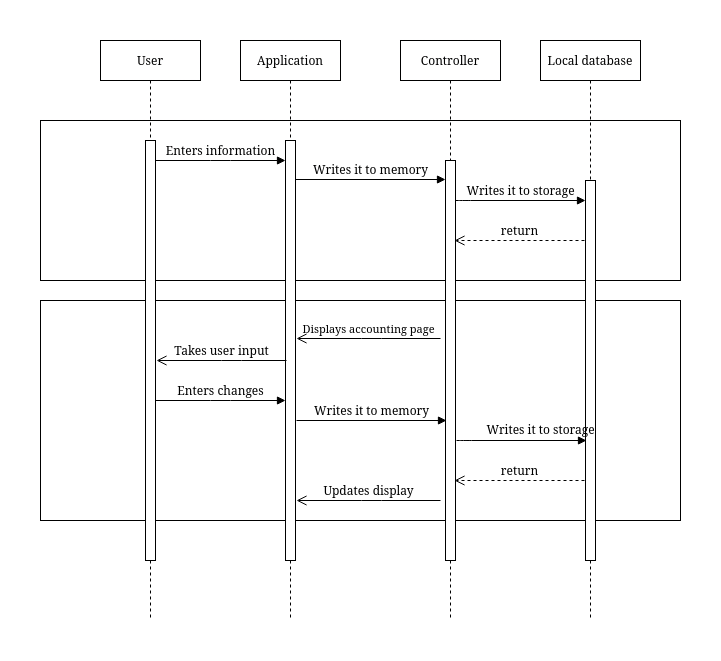

The diagram above was exported from draw.io. Its source (the exported page's mxGraphModel, read from the mxfile embedded in the PNG):
<mxGraphModel dx="1279" dy="880" grid="1" gridSize="10" guides="1" tooltips="1" connect="1" arrows="1" fold="1" page="1" pageScale="1" pageWidth="1100" pageHeight="850" background="none" math="0" shadow="0">
  <root>
    <mxCell id="0" />
    <mxCell id="1" parent="0" />
    <mxCell id="S4P2G9aIKRohk0dBqXmA-19" value="" style="rounded=0;whiteSpace=wrap;html=1;fillColor=none;" parent="1" vertex="1">
      <mxGeometry x="40" y="340" width="640" height="220" as="geometry" />
    </mxCell>
    <mxCell id="S4P2G9aIKRohk0dBqXmA-4" value="" style="rounded=0;whiteSpace=wrap;html=1;fillColor=none;" parent="1" vertex="1">
      <mxGeometry x="40" y="160" width="640" height="160" as="geometry" />
    </mxCell>
    <mxCell id="7baba1c4bc27f4b0-2" value="Application" style="shape=umlLifeline;perimeter=lifelinePerimeter;whiteSpace=wrap;html=1;container=1;collapsible=0;recursiveResize=0;outlineConnect=0;rounded=0;shadow=0;comic=0;labelBackgroundColor=none;strokeWidth=1;fontFamily=Verdana;fontSize=12;align=center;" parent="1" vertex="1">
      <mxGeometry x="240" y="80" width="100" height="580" as="geometry" />
    </mxCell>
    <mxCell id="7baba1c4bc27f4b0-10" value="" style="html=1;points=[];perimeter=orthogonalPerimeter;rounded=0;shadow=0;comic=0;labelBackgroundColor=none;strokeWidth=1;fontFamily=Verdana;fontSize=12;align=center;" parent="7baba1c4bc27f4b0-2" vertex="1">
      <mxGeometry x="45" y="100" width="10" height="420" as="geometry" />
    </mxCell>
    <mxCell id="7baba1c4bc27f4b0-3" value="Controller" style="shape=umlLifeline;perimeter=lifelinePerimeter;whiteSpace=wrap;html=1;container=1;collapsible=0;recursiveResize=0;outlineConnect=0;rounded=0;shadow=0;comic=0;labelBackgroundColor=none;strokeWidth=1;fontFamily=Verdana;fontSize=12;align=center;" parent="1" vertex="1">
      <mxGeometry x="400" y="80" width="100" height="580" as="geometry" />
    </mxCell>
    <mxCell id="7baba1c4bc27f4b0-13" value="" style="html=1;points=[];perimeter=orthogonalPerimeter;rounded=0;shadow=0;comic=0;labelBackgroundColor=none;strokeWidth=1;fontFamily=Verdana;fontSize=12;align=center;" parent="7baba1c4bc27f4b0-3" vertex="1">
      <mxGeometry x="45" y="120" width="10" height="400" as="geometry" />
    </mxCell>
    <mxCell id="7baba1c4bc27f4b0-4" value="Local database" style="shape=umlLifeline;perimeter=lifelinePerimeter;whiteSpace=wrap;html=1;container=1;collapsible=0;recursiveResize=0;outlineConnect=0;rounded=0;shadow=0;comic=0;labelBackgroundColor=none;strokeWidth=1;fontFamily=Verdana;fontSize=12;align=center;" parent="1" vertex="1">
      <mxGeometry x="540" y="80" width="100" height="580" as="geometry" />
    </mxCell>
    <mxCell id="7baba1c4bc27f4b0-8" value="User" style="shape=umlLifeline;perimeter=lifelinePerimeter;whiteSpace=wrap;html=1;container=1;collapsible=0;recursiveResize=0;outlineConnect=0;rounded=0;shadow=0;comic=0;labelBackgroundColor=none;strokeWidth=1;fontFamily=Verdana;fontSize=12;align=center;" parent="1" vertex="1">
      <mxGeometry x="100" y="80" width="100" height="580" as="geometry" />
    </mxCell>
    <mxCell id="7baba1c4bc27f4b0-9" value="" style="html=1;points=[];perimeter=orthogonalPerimeter;rounded=0;shadow=0;comic=0;labelBackgroundColor=none;strokeWidth=1;fontFamily=Verdana;fontSize=12;align=center;" parent="7baba1c4bc27f4b0-8" vertex="1">
      <mxGeometry x="45" y="100" width="10" height="420" as="geometry" />
    </mxCell>
    <mxCell id="7baba1c4bc27f4b0-16" value="" style="html=1;points=[];perimeter=orthogonalPerimeter;rounded=0;shadow=0;comic=0;labelBackgroundColor=none;strokeWidth=1;fontFamily=Verdana;fontSize=12;align=center;" parent="1" vertex="1">
      <mxGeometry x="585" y="220" width="10" height="380" as="geometry" />
    </mxCell>
    <mxCell id="7baba1c4bc27f4b0-17" value="Writes it to storage" style="html=1;verticalAlign=bottom;endArrow=block;labelBackgroundColor=none;fontFamily=Verdana;fontSize=12;edgeStyle=elbowEdgeStyle;elbow=vertical;" parent="1" edge="1">
      <mxGeometry relative="1" as="geometry">
        <mxPoint x="455" y="240" as="sourcePoint" />
        <Array as="points">
          <mxPoint x="460" y="240" />
        </Array>
        <mxPoint x="585" y="240" as="targetPoint" />
      </mxGeometry>
    </mxCell>
    <mxCell id="7baba1c4bc27f4b0-21" value="return" style="html=1;verticalAlign=bottom;endArrow=open;dashed=1;endSize=8;labelBackgroundColor=none;fontFamily=Verdana;fontSize=12;edgeStyle=elbowEdgeStyle;elbow=vertical;" parent="1" edge="1">
      <mxGeometry relative="1" as="geometry">
        <mxPoint x="454" y="280" as="targetPoint" />
        <Array as="points">
          <mxPoint x="529" y="280" />
          <mxPoint x="559" y="280" />
        </Array>
        <mxPoint x="584" y="280" as="sourcePoint" />
      </mxGeometry>
    </mxCell>
    <mxCell id="7baba1c4bc27f4b0-11" value="Enters information" style="html=1;verticalAlign=bottom;endArrow=block;entryX=0;entryY=0;labelBackgroundColor=none;fontFamily=Verdana;fontSize=12;edgeStyle=elbowEdgeStyle;elbow=vertical;" parent="1" edge="1">
      <mxGeometry relative="1" as="geometry">
        <mxPoint x="155" y="200" as="sourcePoint" />
        <mxPoint x="285" y="200" as="targetPoint" />
      </mxGeometry>
    </mxCell>
    <mxCell id="7baba1c4bc27f4b0-14" value="Writes it to memory" style="html=1;verticalAlign=bottom;endArrow=block;entryX=0;entryY=0;labelBackgroundColor=none;fontFamily=Verdana;fontSize=12;edgeStyle=elbowEdgeStyle;elbow=vertical;" parent="1" edge="1">
      <mxGeometry relative="1" as="geometry">
        <mxPoint x="295" y="219" as="sourcePoint" />
        <mxPoint x="445" y="219.00000000000023" as="targetPoint" />
      </mxGeometry>
    </mxCell>
    <mxCell id="S4P2G9aIKRohk0dBqXmA-25" value="Takes user input" style="html=1;verticalAlign=bottom;endArrow=open;endSize=8;labelBackgroundColor=none;fontFamily=Verdana;fontSize=12;edgeStyle=elbowEdgeStyle;elbow=vertical;" parent="1" edge="1">
      <mxGeometry relative="1" as="geometry">
        <mxPoint x="156" y="400" as="targetPoint" />
        <Array as="points">
          <mxPoint x="231" y="400" />
          <mxPoint x="261" y="400" />
        </Array>
        <mxPoint x="286" y="400" as="sourcePoint" />
      </mxGeometry>
    </mxCell>
    <mxCell id="S4P2G9aIKRohk0dBqXmA-26" value="&lt;font style=&quot;font-size: 11px;&quot;&gt;Displays accounting page&lt;/font&gt;" style="html=1;verticalAlign=bottom;endArrow=open;endSize=8;labelBackgroundColor=none;fontFamily=Verdana;fontSize=12;edgeStyle=elbowEdgeStyle;elbow=vertical;align=center;" parent="1" edge="1">
      <mxGeometry relative="1" as="geometry">
        <mxPoint x="296" y="378" as="targetPoint" />
        <Array as="points">
          <mxPoint x="371" y="378" />
          <mxPoint x="401" y="378" />
        </Array>
        <mxPoint x="440" y="378" as="sourcePoint" />
      </mxGeometry>
    </mxCell>
    <mxCell id="S4P2G9aIKRohk0dBqXmA-28" value="Enters changes" style="html=1;verticalAlign=bottom;endArrow=block;entryX=0;entryY=0;labelBackgroundColor=none;fontFamily=Verdana;fontSize=12;edgeStyle=elbowEdgeStyle;elbow=vertical;" parent="1" edge="1">
      <mxGeometry relative="1" as="geometry">
        <mxPoint x="155" y="440" as="sourcePoint" />
        <mxPoint x="285" y="440" as="targetPoint" />
      </mxGeometry>
    </mxCell>
    <mxCell id="S4P2G9aIKRohk0dBqXmA-29" value="Writes it to memory" style="html=1;verticalAlign=bottom;endArrow=block;entryX=0;entryY=0;labelBackgroundColor=none;fontFamily=Verdana;fontSize=12;edgeStyle=elbowEdgeStyle;elbow=vertical;" parent="1" edge="1">
      <mxGeometry relative="1" as="geometry">
        <mxPoint x="296" y="460" as="sourcePoint" />
        <mxPoint x="446" y="460.0000000000002" as="targetPoint" />
      </mxGeometry>
    </mxCell>
    <mxCell id="S4P2G9aIKRohk0dBqXmA-30" value="Writes it to storage" style="html=1;verticalAlign=bottom;endArrow=block;labelBackgroundColor=none;fontFamily=Verdana;fontSize=12;edgeStyle=elbowEdgeStyle;elbow=vertical;" parent="1" edge="1">
      <mxGeometry x="0.2923" y="1" relative="1" as="geometry">
        <mxPoint x="456" y="480" as="sourcePoint" />
        <Array as="points">
          <mxPoint x="461" y="480" />
        </Array>
        <mxPoint x="586" y="480" as="targetPoint" />
        <mxPoint as="offset" />
      </mxGeometry>
    </mxCell>
    <mxCell id="S4P2G9aIKRohk0dBqXmA-31" value="return" style="html=1;verticalAlign=bottom;endArrow=open;dashed=1;endSize=8;labelBackgroundColor=none;fontFamily=Verdana;fontSize=12;edgeStyle=elbowEdgeStyle;elbow=vertical;" parent="1" edge="1">
      <mxGeometry relative="1" as="geometry">
        <mxPoint x="454" y="520" as="targetPoint" />
        <Array as="points">
          <mxPoint x="529" y="520" />
          <mxPoint x="559" y="520" />
        </Array>
        <mxPoint x="584" y="520" as="sourcePoint" />
      </mxGeometry>
    </mxCell>
    <mxCell id="S4P2G9aIKRohk0dBqXmA-32" value="&lt;font style=&quot;font-size: 12px;&quot;&gt;Updates display&lt;/font&gt;" style="html=1;verticalAlign=bottom;endArrow=open;endSize=8;labelBackgroundColor=none;fontFamily=Verdana;fontSize=12;edgeStyle=elbowEdgeStyle;elbow=vertical;align=center;" parent="1" edge="1">
      <mxGeometry relative="1" as="geometry">
        <mxPoint x="296" y="540" as="targetPoint" />
        <Array as="points">
          <mxPoint x="371" y="540" />
          <mxPoint x="401" y="540" />
        </Array>
        <mxPoint x="440" y="540" as="sourcePoint" />
      </mxGeometry>
    </mxCell>
  </root>
</mxGraphModel>